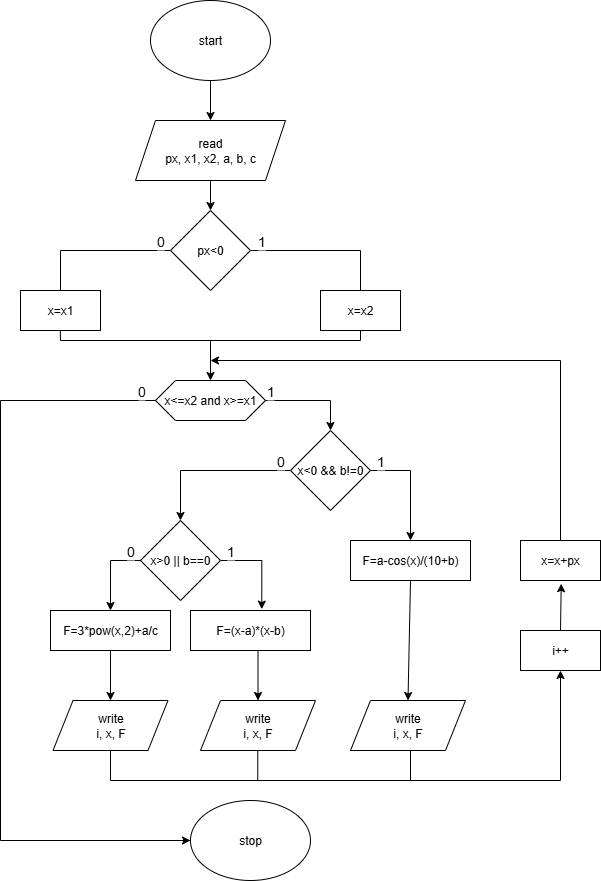

The diagram above was exported from draw.io. Its source (the exported page's mxGraphModel, read from the mxfile embedded in the PNG):
<mxGraphModel dx="1507" dy="942" grid="1" gridSize="10" guides="1" tooltips="1" connect="1" arrows="1" fold="1" page="1" pageScale="1" pageWidth="850" pageHeight="1100" math="0" shadow="0">
  <root>
    <mxCell id="0" />
    <mxCell id="1" parent="0" />
    <mxCell id="xIKtU_tGZ6ME-gDofILp-2" style="edgeStyle=orthogonalEdgeStyle;rounded=0;orthogonalLoop=1;jettySize=auto;html=1;exitX=0.5;exitY=1;exitDx=0;exitDy=0;" parent="1" source="xIKtU_tGZ6ME-gDofILp-1" edge="1">
      <mxGeometry relative="1" as="geometry">
        <mxPoint x="390" y="130" as="targetPoint" />
      </mxGeometry>
    </mxCell>
    <mxCell id="xIKtU_tGZ6ME-gDofILp-1" value="start" style="ellipse;whiteSpace=wrap;html=1;" parent="1" vertex="1">
      <mxGeometry x="330" y="10" width="120" height="80" as="geometry" />
    </mxCell>
    <mxCell id="xIKtU_tGZ6ME-gDofILp-4" style="edgeStyle=orthogonalEdgeStyle;rounded=0;orthogonalLoop=1;jettySize=auto;html=1;" parent="1" source="xIKtU_tGZ6ME-gDofILp-3" edge="1">
      <mxGeometry relative="1" as="geometry">
        <mxPoint x="390" y="220" as="targetPoint" />
      </mxGeometry>
    </mxCell>
    <mxCell id="xIKtU_tGZ6ME-gDofILp-3" value="read&lt;br&gt;&lt;div&gt;px, x1, x2, a, b, c&lt;/div&gt;" style="shape=parallelogram;perimeter=parallelogramPerimeter;whiteSpace=wrap;html=1;fixedSize=1;" parent="1" vertex="1">
      <mxGeometry x="315" y="130" width="150" height="60" as="geometry" />
    </mxCell>
    <mxCell id="xIKtU_tGZ6ME-gDofILp-6" style="edgeStyle=orthogonalEdgeStyle;rounded=0;orthogonalLoop=1;jettySize=auto;html=1;" parent="1" source="xIKtU_tGZ6ME-gDofILp-5" edge="1">
      <mxGeometry relative="1" as="geometry">
        <mxPoint x="240" y="320" as="targetPoint" />
      </mxGeometry>
    </mxCell>
    <mxCell id="xIKtU_tGZ6ME-gDofILp-7" style="edgeStyle=orthogonalEdgeStyle;rounded=0;orthogonalLoop=1;jettySize=auto;html=1;" parent="1" source="xIKtU_tGZ6ME-gDofILp-5" edge="1">
      <mxGeometry relative="1" as="geometry">
        <mxPoint x="540" y="320" as="targetPoint" />
      </mxGeometry>
    </mxCell>
    <mxCell id="xIKtU_tGZ6ME-gDofILp-10" value="&lt;font style=&quot;font-size: 14px;&quot;&gt;1&lt;/font&gt;" style="edgeLabel;html=1;align=center;verticalAlign=middle;resizable=0;points=[];" parent="xIKtU_tGZ6ME-gDofILp-7" vertex="1" connectable="0">
      <mxGeometry x="-0.2588" y="8" relative="1" as="geometry">
        <mxPoint x="-53" y="-2" as="offset" />
      </mxGeometry>
    </mxCell>
    <mxCell id="xIKtU_tGZ6ME-gDofILp-5" value="px&amp;lt;0" style="rhombus;whiteSpace=wrap;html=1;" parent="1" vertex="1">
      <mxGeometry x="350" y="220" width="80" height="80" as="geometry" />
    </mxCell>
    <mxCell id="xIKtU_tGZ6ME-gDofILp-8" value="x=x1" style="rounded=0;whiteSpace=wrap;html=1;" parent="1" vertex="1">
      <mxGeometry x="200" y="300" width="80" height="40" as="geometry" />
    </mxCell>
    <mxCell id="xIKtU_tGZ6ME-gDofILp-9" value="x=x2" style="rounded=0;whiteSpace=wrap;html=1;" parent="1" vertex="1">
      <mxGeometry x="500" y="300" width="80" height="40" as="geometry" />
    </mxCell>
    <mxCell id="xIKtU_tGZ6ME-gDofILp-11" value="&lt;span style=&quot;font-size: 14px;&quot;&gt;0&lt;/span&gt;" style="edgeLabel;html=1;align=center;verticalAlign=middle;resizable=0;points=[];" parent="1" vertex="1" connectable="0">
      <mxGeometry x="340" y="250" as="geometry">
        <mxPoint x="-1" as="offset" />
      </mxGeometry>
    </mxCell>
    <mxCell id="xIKtU_tGZ6ME-gDofILp-12" value="x&amp;lt;=x2 and x&amp;gt;=x1" style="shape=hexagon;perimeter=hexagonPerimeter2;whiteSpace=wrap;html=1;fixedSize=1;" parent="1" vertex="1">
      <mxGeometry x="335" y="390" width="110" height="40" as="geometry" />
    </mxCell>
    <mxCell id="zZRs7ulommW0TSbhWXKK-4" style="edgeStyle=orthogonalEdgeStyle;rounded=0;orthogonalLoop=1;jettySize=auto;html=1;exitX=1;exitY=0.5;exitDx=0;exitDy=0;entryX=0.5;entryY=0;entryDx=0;entryDy=0;" edge="1" parent="1" source="zZRs7ulommW0TSbhWXKK-3" target="zZRs7ulommW0TSbhWXKK-5">
      <mxGeometry relative="1" as="geometry">
        <mxPoint x="640.0000000000001" y="450" as="targetPoint" />
        <mxPoint x="530" y="450" as="sourcePoint" />
      </mxGeometry>
    </mxCell>
    <mxCell id="zZRs7ulommW0TSbhWXKK-7" style="edgeStyle=orthogonalEdgeStyle;rounded=0;orthogonalLoop=1;jettySize=auto;html=1;" edge="1" parent="1" source="zZRs7ulommW0TSbhWXKK-3">
      <mxGeometry relative="1" as="geometry">
        <mxPoint x="360" y="530" as="targetPoint" />
      </mxGeometry>
    </mxCell>
    <mxCell id="zZRs7ulommW0TSbhWXKK-3" value="x&amp;lt;0 &amp;amp;&amp;amp; b!=0" style="rhombus;whiteSpace=wrap;html=1;" vertex="1" parent="1">
      <mxGeometry x="470" y="440" width="80" height="80" as="geometry" />
    </mxCell>
    <mxCell id="zZRs7ulommW0TSbhWXKK-5" value="F=a-cos(x)/(10+b)" style="rounded=0;whiteSpace=wrap;html=1;" vertex="1" parent="1">
      <mxGeometry x="530" y="550" width="120" height="40" as="geometry" />
    </mxCell>
    <mxCell id="zZRs7ulommW0TSbhWXKK-6" value="&lt;font style=&quot;font-size: 14px;&quot;&gt;1&lt;/font&gt;" style="edgeLabel;html=1;align=center;verticalAlign=middle;resizable=0;points=[];" vertex="1" connectable="0" parent="1">
      <mxGeometry x="560" y="450" as="geometry">
        <mxPoint x="-1" y="20" as="offset" />
      </mxGeometry>
    </mxCell>
    <mxCell id="zZRs7ulommW0TSbhWXKK-8" value="&lt;span style=&quot;font-size: 14px;&quot;&gt;0&lt;/span&gt;" style="edgeLabel;html=1;align=center;verticalAlign=middle;resizable=0;points=[];" vertex="1" connectable="0" parent="1">
      <mxGeometry x="460" y="470" as="geometry">
        <mxPoint x="-1" as="offset" />
      </mxGeometry>
    </mxCell>
    <mxCell id="zZRs7ulommW0TSbhWXKK-15" style="edgeStyle=orthogonalEdgeStyle;rounded=0;orthogonalLoop=1;jettySize=auto;html=1;entryX=0.594;entryY=-0.034;entryDx=0;entryDy=0;entryPerimeter=0;exitX=1;exitY=0.5;exitDx=0;exitDy=0;" edge="1" parent="1" source="zZRs7ulommW0TSbhWXKK-9" target="zZRs7ulommW0TSbhWXKK-16">
      <mxGeometry relative="1" as="geometry">
        <mxPoint x="440" y="610" as="targetPoint" />
        <mxPoint x="370" y="570" as="sourcePoint" />
      </mxGeometry>
    </mxCell>
    <mxCell id="zZRs7ulommW0TSbhWXKK-9" value="x&amp;gt;0 || b==0" style="rhombus;whiteSpace=wrap;html=1;" vertex="1" parent="1">
      <mxGeometry x="320" y="530" width="80" height="80" as="geometry" />
    </mxCell>
    <mxCell id="zZRs7ulommW0TSbhWXKK-10" style="edgeStyle=orthogonalEdgeStyle;rounded=0;orthogonalLoop=1;jettySize=auto;html=1;" edge="1" parent="1">
      <mxGeometry relative="1" as="geometry">
        <mxPoint x="290" y="620" as="targetPoint" />
        <mxPoint x="320" y="570" as="sourcePoint" />
      </mxGeometry>
    </mxCell>
    <mxCell id="zZRs7ulommW0TSbhWXKK-11" value="&lt;span style=&quot;font-size: 14px;&quot;&gt;0&lt;/span&gt;" style="edgeLabel;html=1;align=center;verticalAlign=middle;resizable=0;points=[];" vertex="1" connectable="0" parent="1">
      <mxGeometry x="310" y="560" as="geometry">
        <mxPoint x="-1" as="offset" />
      </mxGeometry>
    </mxCell>
    <mxCell id="zZRs7ulommW0TSbhWXKK-12" value="&lt;font style=&quot;font-size: 14px;&quot;&gt;1&lt;/font&gt;" style="edgeLabel;html=1;align=center;verticalAlign=middle;resizable=0;points=[];" vertex="1" connectable="0" parent="1">
      <mxGeometry x="410" y="540" as="geometry">
        <mxPoint x="-1" y="20" as="offset" />
      </mxGeometry>
    </mxCell>
    <mxCell id="zZRs7ulommW0TSbhWXKK-16" value="F=(x-a)*(x-b)" style="rounded=0;whiteSpace=wrap;html=1;" vertex="1" parent="1">
      <mxGeometry x="370" y="620" width="120" height="40" as="geometry" />
    </mxCell>
    <mxCell id="zZRs7ulommW0TSbhWXKK-17" value="F=3*pow(x,2)+a/c" style="rounded=0;whiteSpace=wrap;html=1;" vertex="1" parent="1">
      <mxGeometry x="230" y="620" width="120" height="40" as="geometry" />
    </mxCell>
    <mxCell id="zZRs7ulommW0TSbhWXKK-18" value="write&lt;div&gt;i, x, F&lt;/div&gt;" style="shape=parallelogram;perimeter=parallelogramPerimeter;whiteSpace=wrap;html=1;fixedSize=1;" vertex="1" parent="1">
      <mxGeometry x="232.5" y="710" width="115" height="50" as="geometry" />
    </mxCell>
    <mxCell id="zZRs7ulommW0TSbhWXKK-26" value="" style="endArrow=classic;html=1;rounded=0;entryX=0.5;entryY=0;entryDx=0;entryDy=0;exitX=0.5;exitY=1;exitDx=0;exitDy=0;" edge="1" parent="1" source="zZRs7ulommW0TSbhWXKK-17" target="zZRs7ulommW0TSbhWXKK-18">
      <mxGeometry width="50" height="50" relative="1" as="geometry">
        <mxPoint x="310" y="670" as="sourcePoint" />
        <mxPoint x="550" y="720" as="targetPoint" />
      </mxGeometry>
    </mxCell>
    <mxCell id="zZRs7ulommW0TSbhWXKK-45" style="edgeStyle=orthogonalEdgeStyle;rounded=0;orthogonalLoop=1;jettySize=auto;html=1;" edge="1" parent="1">
      <mxGeometry relative="1" as="geometry">
        <mxPoint x="370" y="850" as="targetPoint" />
        <mxPoint x="330" y="850" as="sourcePoint" />
      </mxGeometry>
    </mxCell>
    <mxCell id="zZRs7ulommW0TSbhWXKK-32" value="" style="endArrow=none;html=1;rounded=0;" edge="1" parent="1">
      <mxGeometry width="50" height="50" relative="1" as="geometry">
        <mxPoint x="240" y="350" as="sourcePoint" />
        <mxPoint x="540" y="350" as="targetPoint" />
      </mxGeometry>
    </mxCell>
    <mxCell id="zZRs7ulommW0TSbhWXKK-33" value="" style="endArrow=none;html=1;rounded=0;" edge="1" parent="1">
      <mxGeometry width="50" height="50" relative="1" as="geometry">
        <mxPoint x="540" y="350" as="sourcePoint" />
        <mxPoint x="540" y="340" as="targetPoint" />
      </mxGeometry>
    </mxCell>
    <mxCell id="zZRs7ulommW0TSbhWXKK-34" value="" style="endArrow=none;html=1;rounded=0;" edge="1" parent="1">
      <mxGeometry width="50" height="50" relative="1" as="geometry">
        <mxPoint x="240" y="350" as="sourcePoint" />
        <mxPoint x="239.77" y="340" as="targetPoint" />
      </mxGeometry>
    </mxCell>
    <mxCell id="zZRs7ulommW0TSbhWXKK-35" value="" style="endArrow=classic;html=1;rounded=0;entryX=0.5;entryY=0;entryDx=0;entryDy=0;" edge="1" parent="1" target="xIKtU_tGZ6ME-gDofILp-12">
      <mxGeometry width="50" height="50" relative="1" as="geometry">
        <mxPoint x="390" y="350" as="sourcePoint" />
        <mxPoint x="460" y="420" as="targetPoint" />
      </mxGeometry>
    </mxCell>
    <mxCell id="zZRs7ulommW0TSbhWXKK-36" value="" style="endArrow=none;html=1;rounded=0;exitX=1;exitY=0.5;exitDx=0;exitDy=0;" edge="1" parent="1" source="xIKtU_tGZ6ME-gDofILp-12">
      <mxGeometry width="50" height="50" relative="1" as="geometry">
        <mxPoint x="510" y="460" as="sourcePoint" />
        <mxPoint x="510" y="410" as="targetPoint" />
      </mxGeometry>
    </mxCell>
    <mxCell id="zZRs7ulommW0TSbhWXKK-37" value="&lt;font style=&quot;font-size: 14px;&quot;&gt;1&lt;/font&gt;" style="edgeLabel;html=1;align=center;verticalAlign=middle;resizable=0;points=[];" vertex="1" connectable="0" parent="1">
      <mxGeometry x="450" y="380" as="geometry">
        <mxPoint x="-1" y="20" as="offset" />
      </mxGeometry>
    </mxCell>
    <mxCell id="zZRs7ulommW0TSbhWXKK-38" value="" style="endArrow=none;html=1;rounded=0;" edge="1" parent="1">
      <mxGeometry width="50" height="50" relative="1" as="geometry">
        <mxPoint x="180" y="410" as="sourcePoint" />
        <mxPoint x="335" y="410" as="targetPoint" />
      </mxGeometry>
    </mxCell>
    <mxCell id="zZRs7ulommW0TSbhWXKK-39" value="&lt;span style=&quot;font-size: 14px;&quot;&gt;0&lt;/span&gt;" style="edgeLabel;html=1;align=center;verticalAlign=middle;resizable=0;points=[];" vertex="1" connectable="0" parent="1">
      <mxGeometry x="321" y="400" as="geometry">
        <mxPoint x="-1" as="offset" />
      </mxGeometry>
    </mxCell>
    <mxCell id="zZRs7ulommW0TSbhWXKK-40" value="" style="endArrow=none;html=1;rounded=0;" edge="1" parent="1">
      <mxGeometry width="50" height="50" relative="1" as="geometry">
        <mxPoint x="180" y="850" as="sourcePoint" />
        <mxPoint x="180" y="410" as="targetPoint" />
      </mxGeometry>
    </mxCell>
    <mxCell id="zZRs7ulommW0TSbhWXKK-42" value="stop" style="ellipse;whiteSpace=wrap;html=1;" vertex="1" parent="1">
      <mxGeometry x="370" y="810" width="120" height="80" as="geometry" />
    </mxCell>
    <mxCell id="zZRs7ulommW0TSbhWXKK-43" value="" style="endArrow=none;html=1;rounded=0;" edge="1" parent="1">
      <mxGeometry width="50" height="50" relative="1" as="geometry">
        <mxPoint x="180" y="850" as="sourcePoint" />
        <mxPoint x="370" y="850" as="targetPoint" />
      </mxGeometry>
    </mxCell>
    <mxCell id="zZRs7ulommW0TSbhWXKK-44" value="" style="endArrow=classic;html=1;rounded=0;entryX=0.5;entryY=0;entryDx=0;entryDy=0;" edge="1" parent="1" target="zZRs7ulommW0TSbhWXKK-3">
      <mxGeometry width="50" height="50" relative="1" as="geometry">
        <mxPoint x="510" y="410" as="sourcePoint" />
        <mxPoint x="570" y="500" as="targetPoint" />
      </mxGeometry>
    </mxCell>
    <mxCell id="zZRs7ulommW0TSbhWXKK-47" value="write&lt;div&gt;i, x, F&lt;/div&gt;" style="shape=parallelogram;perimeter=parallelogramPerimeter;whiteSpace=wrap;html=1;fixedSize=1;" vertex="1" parent="1">
      <mxGeometry x="380" y="710" width="115" height="50" as="geometry" />
    </mxCell>
    <mxCell id="zZRs7ulommW0TSbhWXKK-48" value="" style="endArrow=classic;html=1;rounded=0;entryX=0.5;entryY=0;entryDx=0;entryDy=0;exitX=0.5;exitY=1;exitDx=0;exitDy=0;" edge="1" parent="1" target="zZRs7ulommW0TSbhWXKK-47">
      <mxGeometry width="50" height="50" relative="1" as="geometry">
        <mxPoint x="437.5" y="660" as="sourcePoint" />
        <mxPoint x="697.5" y="720" as="targetPoint" />
      </mxGeometry>
    </mxCell>
    <mxCell id="zZRs7ulommW0TSbhWXKK-49" value="write&lt;div&gt;i, x, F&lt;/div&gt;" style="shape=parallelogram;perimeter=parallelogramPerimeter;whiteSpace=wrap;html=1;fixedSize=1;" vertex="1" parent="1">
      <mxGeometry x="530" y="710" width="115" height="50" as="geometry" />
    </mxCell>
    <mxCell id="zZRs7ulommW0TSbhWXKK-50" value="" style="endArrow=classic;html=1;rounded=0;entryX=0.5;entryY=0;entryDx=0;entryDy=0;exitX=0.5;exitY=1;exitDx=0;exitDy=0;" edge="1" parent="1" target="zZRs7ulommW0TSbhWXKK-49" source="zZRs7ulommW0TSbhWXKK-5">
      <mxGeometry width="50" height="50" relative="1" as="geometry">
        <mxPoint x="643" y="540" as="sourcePoint" />
        <mxPoint x="902.5" y="650" as="targetPoint" />
      </mxGeometry>
    </mxCell>
    <mxCell id="zZRs7ulommW0TSbhWXKK-53" value="" style="endArrow=none;html=1;rounded=0;" edge="1" parent="1">
      <mxGeometry width="50" height="50" relative="1" as="geometry">
        <mxPoint x="590" y="790" as="sourcePoint" />
        <mxPoint x="590" y="760" as="targetPoint" />
      </mxGeometry>
    </mxCell>
    <mxCell id="zZRs7ulommW0TSbhWXKK-54" value="" style="endArrow=none;html=1;rounded=0;" edge="1" parent="1">
      <mxGeometry width="50" height="50" relative="1" as="geometry">
        <mxPoint x="437.26" y="790" as="sourcePoint" />
        <mxPoint x="437.26" y="760" as="targetPoint" />
      </mxGeometry>
    </mxCell>
    <mxCell id="zZRs7ulommW0TSbhWXKK-55" value="" style="endArrow=none;html=1;rounded=0;" edge="1" parent="1">
      <mxGeometry width="50" height="50" relative="1" as="geometry">
        <mxPoint x="290" y="790" as="sourcePoint" />
        <mxPoint x="290" y="760" as="targetPoint" />
      </mxGeometry>
    </mxCell>
    <mxCell id="zZRs7ulommW0TSbhWXKK-56" value="" style="endArrow=none;html=1;rounded=0;" edge="1" parent="1">
      <mxGeometry width="50" height="50" relative="1" as="geometry">
        <mxPoint x="290" y="790" as="sourcePoint" />
        <mxPoint x="740" y="790" as="targetPoint" />
      </mxGeometry>
    </mxCell>
    <mxCell id="zZRs7ulommW0TSbhWXKK-57" value="" style="endArrow=classic;html=1;rounded=0;entryX=0.5;entryY=1;entryDx=0;entryDy=0;" edge="1" parent="1">
      <mxGeometry width="50" height="50" relative="1" as="geometry">
        <mxPoint x="740" y="790" as="sourcePoint" />
        <mxPoint x="740" y="680" as="targetPoint" />
      </mxGeometry>
    </mxCell>
    <mxCell id="zZRs7ulommW0TSbhWXKK-58" value="" style="endArrow=classic;html=1;rounded=0;entryX=0.506;entryY=1.08;entryDx=0;entryDy=0;entryPerimeter=0;exitX=0.5;exitY=0;exitDx=0;exitDy=0;" edge="1" parent="1">
      <mxGeometry width="50" height="50" relative="1" as="geometry">
        <mxPoint x="740" y="640" as="sourcePoint" />
        <mxPoint x="740.72" y="593.2" as="targetPoint" />
      </mxGeometry>
    </mxCell>
    <mxCell id="zZRs7ulommW0TSbhWXKK-59" value="" style="endArrow=classic;html=1;rounded=0;" edge="1" parent="1">
      <mxGeometry width="50" height="50" relative="1" as="geometry">
        <mxPoint x="740" y="370" as="sourcePoint" />
        <mxPoint x="390" y="370" as="targetPoint" />
      </mxGeometry>
    </mxCell>
    <mxCell id="zZRs7ulommW0TSbhWXKK-60" value="" style="endArrow=none;html=1;rounded=0;exitX=0.5;exitY=0;exitDx=0;exitDy=0;" edge="1" parent="1">
      <mxGeometry width="50" height="50" relative="1" as="geometry">
        <mxPoint x="740" y="550" as="sourcePoint" />
        <mxPoint x="740" y="370" as="targetPoint" />
      </mxGeometry>
    </mxCell>
    <mxCell id="zZRs7ulommW0TSbhWXKK-61" value="x=x+px" style="rounded=0;whiteSpace=wrap;html=1;" vertex="1" parent="1">
      <mxGeometry x="700" y="550" width="80" height="40" as="geometry" />
    </mxCell>
    <mxCell id="zZRs7ulommW0TSbhWXKK-62" value="i++" style="rounded=0;whiteSpace=wrap;html=1;" vertex="1" parent="1">
      <mxGeometry x="700" y="640" width="80" height="40" as="geometry" />
    </mxCell>
  </root>
</mxGraphModel>